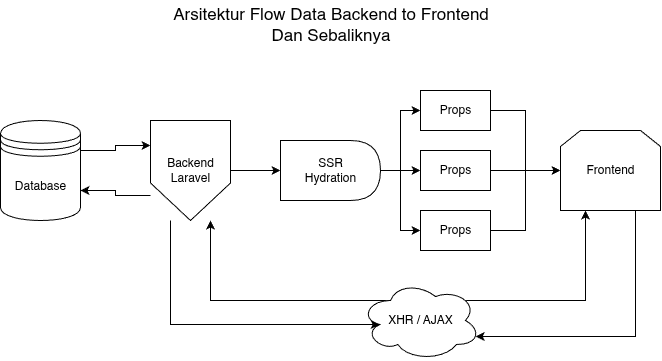

The diagram above was exported from draw.io. Its source (the exported page's mxGraphModel, read from the mxfile embedded in the PNG):
<mxGraphModel dx="969" dy="570" grid="1" gridSize="10" guides="1" tooltips="1" connect="1" arrows="1" fold="1" page="1" pageScale="1" pageWidth="850" pageHeight="1100" math="0" shadow="0">
  <root>
    <mxCell id="0" />
    <mxCell id="1" parent="0" />
    <mxCell id="gx1AYjCSPg4WMyzzljFi-54" value="&lt;font style=&quot;font-size: 17px;&quot;&gt;Arsitektur Flow Data Backend to Frontend&lt;/font&gt;&lt;div&gt;&lt;font style=&quot;font-size: 17px;&quot;&gt;Dan Sebaliknya&lt;/font&gt;&lt;/div&gt;" style="text;html=1;align=center;verticalAlign=middle;resizable=0;points=[];autosize=1;strokeColor=none;fillColor=none;" parent="1" vertex="1">
      <mxGeometry x="240" y="30" width="340" height="50" as="geometry" />
    </mxCell>
    <mxCell id="tIowj8N1iKqE0ZF5-Nvl-33" value="" style="group" vertex="1" connectable="0" parent="1">
      <mxGeometry x="80" y="120" width="660" height="270" as="geometry" />
    </mxCell>
    <mxCell id="tIowj8N1iKqE0ZF5-Nvl-25" style="edgeStyle=orthogonalEdgeStyle;rounded=0;orthogonalLoop=1;jettySize=auto;html=1;exitX=1;exitY=0.3;exitDx=0;exitDy=0;entryX=0;entryY=0.25;entryDx=0;entryDy=0;" edge="1" parent="tIowj8N1iKqE0ZF5-Nvl-33" source="tIowj8N1iKqE0ZF5-Nvl-1" target="tIowj8N1iKqE0ZF5-Nvl-2">
      <mxGeometry relative="1" as="geometry" />
    </mxCell>
    <mxCell id="tIowj8N1iKqE0ZF5-Nvl-1" value="Database" style="shape=datastore;whiteSpace=wrap;html=1;" vertex="1" parent="tIowj8N1iKqE0ZF5-Nvl-33">
      <mxGeometry y="30" width="80" height="100" as="geometry" />
    </mxCell>
    <mxCell id="tIowj8N1iKqE0ZF5-Nvl-16" style="edgeStyle=orthogonalEdgeStyle;rounded=0;orthogonalLoop=1;jettySize=auto;html=1;exitX=1;exitY=0.5;exitDx=0;exitDy=0;entryX=0;entryY=0.5;entryDx=0;entryDy=0;" edge="1" parent="tIowj8N1iKqE0ZF5-Nvl-33" source="tIowj8N1iKqE0ZF5-Nvl-2" target="tIowj8N1iKqE0ZF5-Nvl-3">
      <mxGeometry relative="1" as="geometry" />
    </mxCell>
    <mxCell id="tIowj8N1iKqE0ZF5-Nvl-26" style="edgeStyle=orthogonalEdgeStyle;rounded=0;orthogonalLoop=1;jettySize=auto;html=1;exitX=0;exitY=0.75;exitDx=0;exitDy=0;entryX=1;entryY=0.7;entryDx=0;entryDy=0;" edge="1" parent="tIowj8N1iKqE0ZF5-Nvl-33" source="tIowj8N1iKqE0ZF5-Nvl-2" target="tIowj8N1iKqE0ZF5-Nvl-1">
      <mxGeometry relative="1" as="geometry" />
    </mxCell>
    <mxCell id="tIowj8N1iKqE0ZF5-Nvl-2" value="Backend&lt;div&gt;Laravel&lt;/div&gt;" style="shape=offPageConnector;whiteSpace=wrap;html=1;" vertex="1" parent="tIowj8N1iKqE0ZF5-Nvl-33">
      <mxGeometry x="150" y="30" width="80" height="100" as="geometry" />
    </mxCell>
    <mxCell id="tIowj8N1iKqE0ZF5-Nvl-17" style="edgeStyle=orthogonalEdgeStyle;rounded=0;orthogonalLoop=1;jettySize=auto;html=1;exitX=1;exitY=0.5;exitDx=0;exitDy=0;entryX=0;entryY=0.5;entryDx=0;entryDy=0;" edge="1" parent="tIowj8N1iKqE0ZF5-Nvl-33" source="tIowj8N1iKqE0ZF5-Nvl-3" target="tIowj8N1iKqE0ZF5-Nvl-6">
      <mxGeometry relative="1" as="geometry" />
    </mxCell>
    <mxCell id="tIowj8N1iKqE0ZF5-Nvl-19" style="edgeStyle=orthogonalEdgeStyle;rounded=0;orthogonalLoop=1;jettySize=auto;html=1;exitX=1;exitY=0.5;exitDx=0;exitDy=0;entryX=0;entryY=0.5;entryDx=0;entryDy=0;" edge="1" parent="tIowj8N1iKqE0ZF5-Nvl-33" source="tIowj8N1iKqE0ZF5-Nvl-3" target="tIowj8N1iKqE0ZF5-Nvl-7">
      <mxGeometry relative="1" as="geometry" />
    </mxCell>
    <mxCell id="tIowj8N1iKqE0ZF5-Nvl-34" style="edgeStyle=orthogonalEdgeStyle;rounded=0;orthogonalLoop=1;jettySize=auto;html=1;exitX=1;exitY=0.5;exitDx=0;exitDy=0;entryX=0;entryY=0.5;entryDx=0;entryDy=0;" edge="1" parent="tIowj8N1iKqE0ZF5-Nvl-33" source="tIowj8N1iKqE0ZF5-Nvl-3" target="tIowj8N1iKqE0ZF5-Nvl-5">
      <mxGeometry relative="1" as="geometry" />
    </mxCell>
    <mxCell id="tIowj8N1iKqE0ZF5-Nvl-3" value="SSR&lt;div&gt;Hydration&lt;/div&gt;" style="shape=delay;whiteSpace=wrap;html=1;" vertex="1" parent="tIowj8N1iKqE0ZF5-Nvl-33">
      <mxGeometry x="280" y="50" width="100" height="60" as="geometry" />
    </mxCell>
    <mxCell id="tIowj8N1iKqE0ZF5-Nvl-20" style="edgeStyle=orthogonalEdgeStyle;rounded=0;orthogonalLoop=1;jettySize=auto;html=1;exitX=1;exitY=0.5;exitDx=0;exitDy=0;" edge="1" parent="tIowj8N1iKqE0ZF5-Nvl-33" source="tIowj8N1iKqE0ZF5-Nvl-5" target="tIowj8N1iKqE0ZF5-Nvl-11">
      <mxGeometry relative="1" as="geometry" />
    </mxCell>
    <mxCell id="tIowj8N1iKqE0ZF5-Nvl-5" value="Props" style="rounded=0;whiteSpace=wrap;html=1;align=center;" vertex="1" parent="tIowj8N1iKqE0ZF5-Nvl-33">
      <mxGeometry x="420" y="60" width="70" height="40" as="geometry" />
    </mxCell>
    <mxCell id="tIowj8N1iKqE0ZF5-Nvl-22" style="edgeStyle=orthogonalEdgeStyle;rounded=0;orthogonalLoop=1;jettySize=auto;html=1;exitX=1;exitY=0.5;exitDx=0;exitDy=0;entryX=0;entryY=0.5;entryDx=0;entryDy=0;" edge="1" parent="tIowj8N1iKqE0ZF5-Nvl-33" source="tIowj8N1iKqE0ZF5-Nvl-6" target="tIowj8N1iKqE0ZF5-Nvl-11">
      <mxGeometry relative="1" as="geometry" />
    </mxCell>
    <mxCell id="tIowj8N1iKqE0ZF5-Nvl-6" value="Props" style="rounded=0;whiteSpace=wrap;html=1;align=center;" vertex="1" parent="tIowj8N1iKqE0ZF5-Nvl-33">
      <mxGeometry x="420" width="70" height="40" as="geometry" />
    </mxCell>
    <mxCell id="tIowj8N1iKqE0ZF5-Nvl-21" style="edgeStyle=orthogonalEdgeStyle;rounded=0;orthogonalLoop=1;jettySize=auto;html=1;exitX=1;exitY=0.5;exitDx=0;exitDy=0;entryX=0;entryY=0.5;entryDx=0;entryDy=0;" edge="1" parent="tIowj8N1iKqE0ZF5-Nvl-33" source="tIowj8N1iKqE0ZF5-Nvl-7" target="tIowj8N1iKqE0ZF5-Nvl-11">
      <mxGeometry relative="1" as="geometry" />
    </mxCell>
    <mxCell id="tIowj8N1iKqE0ZF5-Nvl-7" value="Props" style="rounded=0;whiteSpace=wrap;html=1;align=center;" vertex="1" parent="tIowj8N1iKqE0ZF5-Nvl-33">
      <mxGeometry x="420" y="120" width="70" height="40" as="geometry" />
    </mxCell>
    <mxCell id="tIowj8N1iKqE0ZF5-Nvl-11" value="Frontend" style="shape=loopLimit;whiteSpace=wrap;html=1;" vertex="1" parent="tIowj8N1iKqE0ZF5-Nvl-33">
      <mxGeometry x="560" y="40" width="100" height="80" as="geometry" />
    </mxCell>
    <mxCell id="tIowj8N1iKqE0ZF5-Nvl-28" style="edgeStyle=orthogonalEdgeStyle;rounded=0;orthogonalLoop=1;jettySize=auto;html=1;exitX=0.25;exitY=0.25;exitDx=0;exitDy=0;exitPerimeter=0;entryX=0.75;entryY=1;entryDx=0;entryDy=0;" edge="1" parent="tIowj8N1iKqE0ZF5-Nvl-33" source="tIowj8N1iKqE0ZF5-Nvl-12" target="tIowj8N1iKqE0ZF5-Nvl-2">
      <mxGeometry relative="1" as="geometry" />
    </mxCell>
    <mxCell id="tIowj8N1iKqE0ZF5-Nvl-31" style="edgeStyle=orthogonalEdgeStyle;rounded=0;orthogonalLoop=1;jettySize=auto;html=1;exitX=0.88;exitY=0.25;exitDx=0;exitDy=0;exitPerimeter=0;entryX=0.25;entryY=1;entryDx=0;entryDy=0;" edge="1" parent="tIowj8N1iKqE0ZF5-Nvl-33" source="tIowj8N1iKqE0ZF5-Nvl-12" target="tIowj8N1iKqE0ZF5-Nvl-11">
      <mxGeometry relative="1" as="geometry" />
    </mxCell>
    <mxCell id="tIowj8N1iKqE0ZF5-Nvl-12" value="XHR / AJAX" style="ellipse;shape=cloud;whiteSpace=wrap;html=1;" vertex="1" parent="tIowj8N1iKqE0ZF5-Nvl-33">
      <mxGeometry x="360" y="190" width="120" height="80" as="geometry" />
    </mxCell>
    <mxCell id="tIowj8N1iKqE0ZF5-Nvl-29" style="edgeStyle=orthogonalEdgeStyle;rounded=0;orthogonalLoop=1;jettySize=auto;html=1;exitX=0.25;exitY=1;exitDx=0;exitDy=0;entryX=0.16;entryY=0.55;entryDx=0;entryDy=0;entryPerimeter=0;" edge="1" parent="tIowj8N1iKqE0ZF5-Nvl-33" source="tIowj8N1iKqE0ZF5-Nvl-2" target="tIowj8N1iKqE0ZF5-Nvl-12">
      <mxGeometry relative="1" as="geometry">
        <Array as="points">
          <mxPoint x="170" y="234" />
        </Array>
      </mxGeometry>
    </mxCell>
    <mxCell id="tIowj8N1iKqE0ZF5-Nvl-32" style="edgeStyle=orthogonalEdgeStyle;rounded=0;orthogonalLoop=1;jettySize=auto;html=1;exitX=0.75;exitY=1;exitDx=0;exitDy=0;entryX=0.96;entryY=0.7;entryDx=0;entryDy=0;entryPerimeter=0;" edge="1" parent="tIowj8N1iKqE0ZF5-Nvl-33" source="tIowj8N1iKqE0ZF5-Nvl-11" target="tIowj8N1iKqE0ZF5-Nvl-12">
      <mxGeometry relative="1" as="geometry">
        <Array as="points">
          <mxPoint x="635" y="246" />
        </Array>
      </mxGeometry>
    </mxCell>
  </root>
</mxGraphModel>